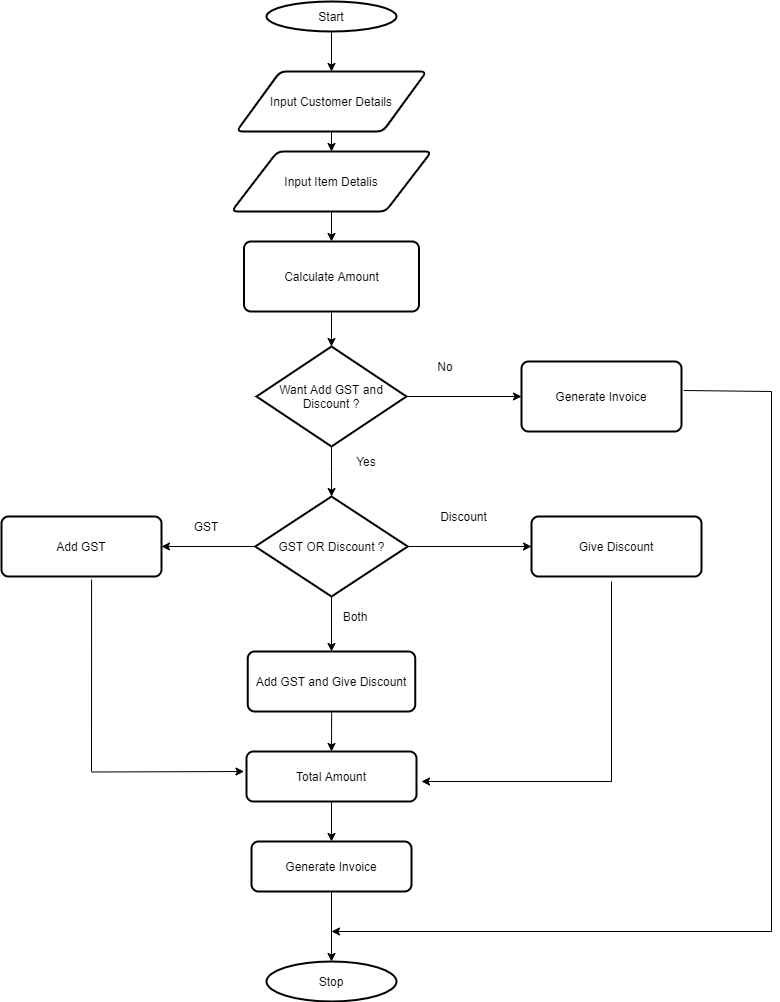

The diagram above was exported from draw.io. Its source (the exported page's mxGraphModel, read from the mxfile embedded in the PNG):
<mxGraphModel dx="868" dy="482" grid="1" gridSize="10" guides="1" tooltips="1" connect="1" arrows="1" fold="1" page="1" pageScale="1" pageWidth="827" pageHeight="1169" math="0" shadow="0">
  <root>
    <mxCell id="WIyWlLk6GJQsqaUBKTNV-0" />
    <mxCell id="WIyWlLk6GJQsqaUBKTNV-1" parent="WIyWlLk6GJQsqaUBKTNV-0" />
    <mxCell id="CdpZIsK-XoDkIrDQMHv3-22" value="" style="edgeStyle=orthogonalEdgeStyle;rounded=0;orthogonalLoop=1;jettySize=auto;html=1;" edge="1" parent="WIyWlLk6GJQsqaUBKTNV-1" source="CdpZIsK-XoDkIrDQMHv3-4" target="CdpZIsK-XoDkIrDQMHv3-5">
      <mxGeometry relative="1" as="geometry" />
    </mxCell>
    <mxCell id="CdpZIsK-XoDkIrDQMHv3-4" value="Start" style="strokeWidth=2;html=1;shape=mxgraph.flowchart.start_1;whiteSpace=wrap;" vertex="1" parent="WIyWlLk6GJQsqaUBKTNV-1">
      <mxGeometry x="295" y="10" width="130" height="30" as="geometry" />
    </mxCell>
    <mxCell id="CdpZIsK-XoDkIrDQMHv3-19" style="edgeStyle=orthogonalEdgeStyle;rounded=0;orthogonalLoop=1;jettySize=auto;html=1;exitX=0.5;exitY=1;exitDx=0;exitDy=0;entryX=0.5;entryY=0;entryDx=0;entryDy=0;" edge="1" parent="WIyWlLk6GJQsqaUBKTNV-1" source="CdpZIsK-XoDkIrDQMHv3-5" target="CdpZIsK-XoDkIrDQMHv3-6">
      <mxGeometry relative="1" as="geometry" />
    </mxCell>
    <mxCell id="CdpZIsK-XoDkIrDQMHv3-5" value="Input Customer Details" style="shape=parallelogram;html=1;strokeWidth=2;perimeter=parallelogramPerimeter;whiteSpace=wrap;rounded=1;arcSize=12;size=0.23;" vertex="1" parent="WIyWlLk6GJQsqaUBKTNV-1">
      <mxGeometry x="265" y="80" width="190" height="60" as="geometry" />
    </mxCell>
    <mxCell id="CdpZIsK-XoDkIrDQMHv3-23" value="" style="edgeStyle=orthogonalEdgeStyle;rounded=0;orthogonalLoop=1;jettySize=auto;html=1;" edge="1" parent="WIyWlLk6GJQsqaUBKTNV-1" source="CdpZIsK-XoDkIrDQMHv3-6" target="CdpZIsK-XoDkIrDQMHv3-7">
      <mxGeometry relative="1" as="geometry" />
    </mxCell>
    <mxCell id="CdpZIsK-XoDkIrDQMHv3-6" value="Input Item Detalis" style="shape=parallelogram;html=1;strokeWidth=2;perimeter=parallelogramPerimeter;whiteSpace=wrap;rounded=1;arcSize=12;size=0.23;" vertex="1" parent="WIyWlLk6GJQsqaUBKTNV-1">
      <mxGeometry x="260" y="160" width="200" height="60" as="geometry" />
    </mxCell>
    <mxCell id="CdpZIsK-XoDkIrDQMHv3-25" value="" style="edgeStyle=orthogonalEdgeStyle;rounded=0;orthogonalLoop=1;jettySize=auto;html=1;" edge="1" parent="WIyWlLk6GJQsqaUBKTNV-1" source="CdpZIsK-XoDkIrDQMHv3-7" target="CdpZIsK-XoDkIrDQMHv3-8">
      <mxGeometry relative="1" as="geometry" />
    </mxCell>
    <mxCell id="CdpZIsK-XoDkIrDQMHv3-7" value="Calculate Amount" style="rounded=1;whiteSpace=wrap;html=1;absoluteArcSize=1;arcSize=14;strokeWidth=2;" vertex="1" parent="WIyWlLk6GJQsqaUBKTNV-1">
      <mxGeometry x="272.5" y="250" width="175" height="70" as="geometry" />
    </mxCell>
    <mxCell id="CdpZIsK-XoDkIrDQMHv3-24" value="" style="edgeStyle=orthogonalEdgeStyle;rounded=0;orthogonalLoop=1;jettySize=auto;html=1;" edge="1" parent="WIyWlLk6GJQsqaUBKTNV-1" source="CdpZIsK-XoDkIrDQMHv3-8" target="CdpZIsK-XoDkIrDQMHv3-10">
      <mxGeometry relative="1" as="geometry" />
    </mxCell>
    <mxCell id="CdpZIsK-XoDkIrDQMHv3-29" value="" style="edgeStyle=orthogonalEdgeStyle;rounded=0;orthogonalLoop=1;jettySize=auto;html=1;" edge="1" parent="WIyWlLk6GJQsqaUBKTNV-1" source="CdpZIsK-XoDkIrDQMHv3-8" target="CdpZIsK-XoDkIrDQMHv3-9">
      <mxGeometry relative="1" as="geometry" />
    </mxCell>
    <mxCell id="CdpZIsK-XoDkIrDQMHv3-8" value="Want Add GST and Discount ?" style="strokeWidth=2;html=1;shape=mxgraph.flowchart.decision;whiteSpace=wrap;" vertex="1" parent="WIyWlLk6GJQsqaUBKTNV-1">
      <mxGeometry x="285" y="355" width="150" height="100" as="geometry" />
    </mxCell>
    <mxCell id="CdpZIsK-XoDkIrDQMHv3-9" value="Generate Invoice" style="rounded=1;whiteSpace=wrap;html=1;absoluteArcSize=1;arcSize=14;strokeWidth=2;" vertex="1" parent="WIyWlLk6GJQsqaUBKTNV-1">
      <mxGeometry x="550" y="370" width="160" height="70" as="geometry" />
    </mxCell>
    <mxCell id="CdpZIsK-XoDkIrDQMHv3-26" value="" style="edgeStyle=orthogonalEdgeStyle;rounded=0;orthogonalLoop=1;jettySize=auto;html=1;" edge="1" parent="WIyWlLk6GJQsqaUBKTNV-1" source="CdpZIsK-XoDkIrDQMHv3-10" target="CdpZIsK-XoDkIrDQMHv3-13">
      <mxGeometry relative="1" as="geometry" />
    </mxCell>
    <mxCell id="CdpZIsK-XoDkIrDQMHv3-30" style="edgeStyle=orthogonalEdgeStyle;rounded=0;orthogonalLoop=1;jettySize=auto;html=1;entryX=0;entryY=0.5;entryDx=0;entryDy=0;" edge="1" parent="WIyWlLk6GJQsqaUBKTNV-1" source="CdpZIsK-XoDkIrDQMHv3-10" target="CdpZIsK-XoDkIrDQMHv3-11">
      <mxGeometry relative="1" as="geometry" />
    </mxCell>
    <mxCell id="CdpZIsK-XoDkIrDQMHv3-32" style="edgeStyle=orthogonalEdgeStyle;rounded=0;orthogonalLoop=1;jettySize=auto;html=1;entryX=1;entryY=0.5;entryDx=0;entryDy=0;" edge="1" parent="WIyWlLk6GJQsqaUBKTNV-1" source="CdpZIsK-XoDkIrDQMHv3-10" target="CdpZIsK-XoDkIrDQMHv3-12">
      <mxGeometry relative="1" as="geometry">
        <mxPoint x="200" y="555" as="targetPoint" />
      </mxGeometry>
    </mxCell>
    <mxCell id="CdpZIsK-XoDkIrDQMHv3-10" value="GST OR Discount ?" style="strokeWidth=2;html=1;shape=mxgraph.flowchart.decision;whiteSpace=wrap;" vertex="1" parent="WIyWlLk6GJQsqaUBKTNV-1">
      <mxGeometry x="283.75" y="505" width="152.5" height="100" as="geometry" />
    </mxCell>
    <mxCell id="CdpZIsK-XoDkIrDQMHv3-11" value="Give Discount" style="rounded=1;whiteSpace=wrap;html=1;absoluteArcSize=1;arcSize=14;strokeWidth=2;" vertex="1" parent="WIyWlLk6GJQsqaUBKTNV-1">
      <mxGeometry x="560" y="525" width="170" height="60" as="geometry" />
    </mxCell>
    <mxCell id="CdpZIsK-XoDkIrDQMHv3-12" value="Add GST" style="rounded=1;whiteSpace=wrap;html=1;absoluteArcSize=1;arcSize=14;strokeWidth=2;" vertex="1" parent="WIyWlLk6GJQsqaUBKTNV-1">
      <mxGeometry x="30" y="525" width="160" height="60" as="geometry" />
    </mxCell>
    <mxCell id="CdpZIsK-XoDkIrDQMHv3-49" value="" style="edgeStyle=orthogonalEdgeStyle;rounded=0;orthogonalLoop=1;jettySize=auto;html=1;" edge="1" parent="WIyWlLk6GJQsqaUBKTNV-1" source="CdpZIsK-XoDkIrDQMHv3-13" target="CdpZIsK-XoDkIrDQMHv3-47">
      <mxGeometry relative="1" as="geometry" />
    </mxCell>
    <mxCell id="CdpZIsK-XoDkIrDQMHv3-13" value="Add GST and Give Discount" style="rounded=1;whiteSpace=wrap;html=1;absoluteArcSize=1;arcSize=14;strokeWidth=2;" vertex="1" parent="WIyWlLk6GJQsqaUBKTNV-1">
      <mxGeometry x="276.25" y="660" width="167.5" height="60" as="geometry" />
    </mxCell>
    <mxCell id="CdpZIsK-XoDkIrDQMHv3-28" value="" style="edgeStyle=orthogonalEdgeStyle;rounded=0;orthogonalLoop=1;jettySize=auto;html=1;" edge="1" parent="WIyWlLk6GJQsqaUBKTNV-1" source="CdpZIsK-XoDkIrDQMHv3-14" target="CdpZIsK-XoDkIrDQMHv3-15">
      <mxGeometry relative="1" as="geometry" />
    </mxCell>
    <mxCell id="CdpZIsK-XoDkIrDQMHv3-14" value="Generate Invoice" style="rounded=1;whiteSpace=wrap;html=1;absoluteArcSize=1;arcSize=14;strokeWidth=2;" vertex="1" parent="WIyWlLk6GJQsqaUBKTNV-1">
      <mxGeometry x="280" y="850" width="160" height="50" as="geometry" />
    </mxCell>
    <mxCell id="CdpZIsK-XoDkIrDQMHv3-15" value="Stop" style="strokeWidth=2;html=1;shape=mxgraph.flowchart.start_1;whiteSpace=wrap;" vertex="1" parent="WIyWlLk6GJQsqaUBKTNV-1">
      <mxGeometry x="295" y="970" width="130" height="40" as="geometry" />
    </mxCell>
    <mxCell id="CdpZIsK-XoDkIrDQMHv3-34" value="" style="endArrow=none;html=1;rounded=0;" edge="1" parent="WIyWlLk6GJQsqaUBKTNV-1">
      <mxGeometry width="50" height="50" relative="1" as="geometry">
        <mxPoint x="640" y="720" as="sourcePoint" />
        <mxPoint x="640" y="590" as="targetPoint" />
        <Array as="points">
          <mxPoint x="640" y="790" />
        </Array>
      </mxGeometry>
    </mxCell>
    <mxCell id="CdpZIsK-XoDkIrDQMHv3-37" value="" style="endArrow=none;html=1;rounded=0;entryX=0.563;entryY=1.05;entryDx=0;entryDy=0;entryPerimeter=0;" edge="1" parent="WIyWlLk6GJQsqaUBKTNV-1" target="CdpZIsK-XoDkIrDQMHv3-12">
      <mxGeometry width="50" height="50" relative="1" as="geometry">
        <mxPoint x="120" y="780" as="sourcePoint" />
        <mxPoint x="140" y="690" as="targetPoint" />
      </mxGeometry>
    </mxCell>
    <mxCell id="CdpZIsK-XoDkIrDQMHv3-38" value="" style="endArrow=classic;html=1;rounded=0;" edge="1" parent="WIyWlLk6GJQsqaUBKTNV-1">
      <mxGeometry width="50" height="50" relative="1" as="geometry">
        <mxPoint x="120" y="780.5" as="sourcePoint" />
        <mxPoint x="272.5" y="780" as="targetPoint" />
      </mxGeometry>
    </mxCell>
    <mxCell id="CdpZIsK-XoDkIrDQMHv3-39" value="" style="endArrow=none;html=1;rounded=0;exitX=1.013;exitY=0.414;exitDx=0;exitDy=0;exitPerimeter=0;" edge="1" parent="WIyWlLk6GJQsqaUBKTNV-1" source="CdpZIsK-XoDkIrDQMHv3-9">
      <mxGeometry width="50" height="50" relative="1" as="geometry">
        <mxPoint x="720" y="430" as="sourcePoint" />
        <mxPoint x="800" y="400" as="targetPoint" />
      </mxGeometry>
    </mxCell>
    <mxCell id="CdpZIsK-XoDkIrDQMHv3-40" value="" style="endArrow=none;html=1;rounded=0;" edge="1" parent="WIyWlLk6GJQsqaUBKTNV-1">
      <mxGeometry width="50" height="50" relative="1" as="geometry">
        <mxPoint x="800" y="940" as="sourcePoint" />
        <mxPoint x="800" y="400" as="targetPoint" />
      </mxGeometry>
    </mxCell>
    <mxCell id="CdpZIsK-XoDkIrDQMHv3-41" value="" style="endArrow=classic;html=1;rounded=0;" edge="1" parent="WIyWlLk6GJQsqaUBKTNV-1">
      <mxGeometry width="50" height="50" relative="1" as="geometry">
        <mxPoint x="800" y="940" as="sourcePoint" />
        <mxPoint x="360" y="940" as="targetPoint" />
      </mxGeometry>
    </mxCell>
    <mxCell id="CdpZIsK-XoDkIrDQMHv3-42" value="No" style="text;html=1;strokeColor=none;fillColor=none;align=center;verticalAlign=middle;whiteSpace=wrap;rounded=0;" vertex="1" parent="WIyWlLk6GJQsqaUBKTNV-1">
      <mxGeometry x="443.75" y="360" width="60" height="30" as="geometry" />
    </mxCell>
    <mxCell id="CdpZIsK-XoDkIrDQMHv3-43" value="Yes" style="text;html=1;strokeColor=none;fillColor=none;align=center;verticalAlign=middle;whiteSpace=wrap;rounded=0;" vertex="1" parent="WIyWlLk6GJQsqaUBKTNV-1">
      <mxGeometry x="365" y="455" width="60" height="30" as="geometry" />
    </mxCell>
    <mxCell id="CdpZIsK-XoDkIrDQMHv3-44" value="Discount" style="text;html=1;strokeColor=none;fillColor=none;align=center;verticalAlign=middle;whiteSpace=wrap;rounded=0;" vertex="1" parent="WIyWlLk6GJQsqaUBKTNV-1">
      <mxGeometry x="455" y="510" width="75" height="30" as="geometry" />
    </mxCell>
    <mxCell id="CdpZIsK-XoDkIrDQMHv3-45" value="GST" style="text;html=1;strokeColor=none;fillColor=none;align=center;verticalAlign=middle;whiteSpace=wrap;rounded=0;" vertex="1" parent="WIyWlLk6GJQsqaUBKTNV-1">
      <mxGeometry x="205" y="520" width="60" height="30" as="geometry" />
    </mxCell>
    <mxCell id="CdpZIsK-XoDkIrDQMHv3-46" value="Both" style="text;html=1;strokeColor=none;fillColor=none;align=center;verticalAlign=middle;whiteSpace=wrap;rounded=0;" vertex="1" parent="WIyWlLk6GJQsqaUBKTNV-1">
      <mxGeometry x="354" y="610" width="60" height="30" as="geometry" />
    </mxCell>
    <mxCell id="CdpZIsK-XoDkIrDQMHv3-50" value="" style="edgeStyle=orthogonalEdgeStyle;rounded=0;orthogonalLoop=1;jettySize=auto;html=1;" edge="1" parent="WIyWlLk6GJQsqaUBKTNV-1" source="CdpZIsK-XoDkIrDQMHv3-47" target="CdpZIsK-XoDkIrDQMHv3-14">
      <mxGeometry relative="1" as="geometry" />
    </mxCell>
    <mxCell id="CdpZIsK-XoDkIrDQMHv3-47" value="Total Amount" style="rounded=1;whiteSpace=wrap;html=1;absoluteArcSize=1;arcSize=14;strokeWidth=2;" vertex="1" parent="WIyWlLk6GJQsqaUBKTNV-1">
      <mxGeometry x="275" y="760" width="170" height="50" as="geometry" />
    </mxCell>
    <mxCell id="CdpZIsK-XoDkIrDQMHv3-48" value="" style="endArrow=classic;html=1;rounded=0;" edge="1" parent="WIyWlLk6GJQsqaUBKTNV-1">
      <mxGeometry width="50" height="50" relative="1" as="geometry">
        <mxPoint x="640" y="790" as="sourcePoint" />
        <mxPoint x="450" y="790" as="targetPoint" />
      </mxGeometry>
    </mxCell>
  </root>
</mxGraphModel>